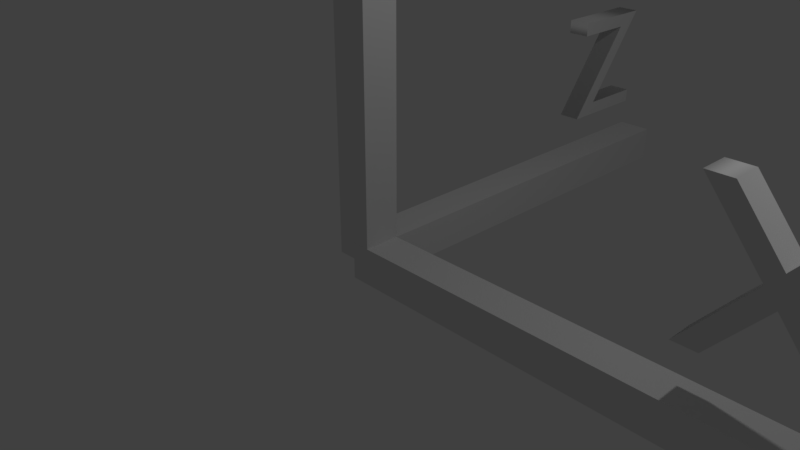 # Source: Axes.blend  (saved by Blender 2.78.0; exported with 4.5.12 LTS)
import bpy
from mathutils import Matrix  # noqa: F401  (used for matrix-valued properties, if any)

bpy.ops.wm.read_factory_settings(use_empty=True)
scene = bpy.context.scene
scene.name = 'Scene'

# ---- collections
col_collection_1 = bpy.data.collections.new('Collection 1'); scene.collection.children.link(col_collection_1)

# ---- materials (node trees are filled in below, after node groups)
mat_material = bpy.data.materials.new('Material')
mat_material.alpha_threshold = 0.0
mat_material.roughness = 0.5
mat_material.line_color = (0.0, 0.0, 0.0, 1.0)

# ---- material node trees
mat_material.use_nodes = True; mat_material.node_tree.nodes.clear()
_N = mat_material.node_tree.nodes; _L = mat_material.node_tree.links
n0 = _N.new('ShaderNodeOutputMaterial'); n0.name = 'Material Output'; n0.location = (300, 300)
n1 = _N.new('ShaderNodeBsdfDiffuse'); n1.name = 'Diffuse BSDF'; n1.location = (10, 300)
_L.new(n1.outputs[0], n0.inputs[0])
n0.is_active_output = True

# ---- world
world_world = bpy.data.worlds.new('World'); scene.world = world_world
world_world.color = (0.05088, 0.05088, 0.05088)
world_world.use_sun_shadow = False
world_world.sun_shadow_jitter_overblur = 0.0
world_world.cycles.sampling_method = 'MANUAL'

# ---- cameras
cam_camera = bpy.data.cameras.new('Camera')
cam_camera.clip_end = 100.0
cam_camera.lens = 35.0
cam_camera.sensor_width = 32.0
cam_camera.sensor_height = 18.0
cam_camera.ortho_scale = 7.314
cam_camera.dof.focus_distance = 0.0

# ---- lights
light_lamp = bpy.data.lights.new('Lamp', 'POINT')
light_lamp.transmission_factor = 0.0
light_lamp.cutoff_distance = 30.0
light_lamp.energy = 100.0
light_lamp.shadow_buffer_clip_start = 1.001
light_lamp.shadow_soft_size = 0.1
light_lamp.shadow_maximum_resolution = 0.006
light_lamp.use_absolute_resolution = True

# ---- meshes
me_cube_002 = bpy.data.meshes.new('Cube.002')
me_cube_002.from_pydata([(1.0, 1.0, -1.0), (1.0, -1.0, -1.0), (-1.0, -1.0, -1.0), (-1.0, 1.0, -1.0), (1.0, 1.0, 1.0), (1.0, -1.0, 1.0), (-1.0, -1.0, 1.0), (-1.0, 1.0, 1.0)], [], [(0, 1, 2, 3), (4, 7, 6, 5), (0, 4, 5, 1), (1, 5, 6, 2), (2, 6, 7, 3), (4, 0, 3, 7)])
me_cube_002.materials.append(mat_material)
me_cube_002.use_remesh_preserve_volume = False
me_cube_002.use_remesh_preserve_attributes = False
me_cube_002.use_mirror_vertex_groups = False
me_cube_002.update()
me_cube_001 = bpy.data.meshes.new('Cube.001')
me_cube_001.from_pydata([(1.0, 1.0, -1.0), (1.0, -1.0, -1.0), (-1.0, -1.0, -1.0), (-1.0, 1.0, -1.0), (1.0, 1.0, 1.0), (1.0, -1.0, 1.0), (-1.0, -1.0, 1.0), (-1.0, 1.0, 1.0)], [], [(0, 1, 2, 3), (4, 7, 6, 5), (0, 4, 5, 1), (1, 5, 6, 2), (2, 6, 7, 3), (4, 0, 3, 7)])
me_cube_001.materials.append(mat_material)
me_cube_001.use_remesh_preserve_volume = False
me_cube_001.use_remesh_preserve_attributes = False
me_cube_001.use_mirror_vertex_groups = False
me_cube_001.update()
me_cube = bpy.data.meshes.new('Cube')
me_cube.from_pydata([(1.0, 1.0, -1.0), (1.0, -1.0, -1.0), (-1.0, -1.0, -1.0), (-1.0, 1.0, -1.0), (1.0, 1.0, 1.0), (1.0, -1.0, 1.0), (-1.0, -1.0, 1.0), (-1.0, 1.0, 1.0)], [], [(0, 1, 2, 3), (4, 7, 6, 5), (0, 4, 5, 1), (1, 5, 6, 2), (2, 6, 7, 3), (4, 0, 3, 7)])
me_cube.materials.append(mat_material)
me_cube.use_remesh_preserve_volume = False
me_cube.use_remesh_preserve_attributes = False
me_cube.use_mirror_vertex_groups = False
me_cube.update()

# ---- curves / text
txt_text_002 = bpy.data.curves.new('Text.002', 'FONT')
txt_text_002.dimensions = '2D'
txt_text_002.body = 'Y'
txt_text_002.use_path_clamp = True
txt_text_002.bevel_resolution = 0
txt_text_002.extrude = 0.071
txt_text_001 = bpy.data.curves.new('Text.001', 'FONT')
txt_text_001.dimensions = '2D'
txt_text_001.body = 'Z'
txt_text_001.use_path_clamp = True
txt_text_001.bevel_resolution = 0
txt_text_001.extrude = 0.071
txt_text = bpy.data.curves.new('Text', 'FONT')
txt_text.dimensions = '2D'
txt_text.body = 'X'
txt_text.use_path_clamp = True
txt_text.bevel_resolution = 0
txt_text.extrude = 0.071

# ---- objects
ob_text_002 = bpy.data.objects.new('Text.002', txt_text_002)
ob_text_001 = bpy.data.objects.new('Text.001', txt_text_001)
ob_text = bpy.data.objects.new('Text', txt_text)
ob_cube_002 = bpy.data.objects.new('Cube.002', me_cube_002)
ob_cube_001 = bpy.data.objects.new('Cube.001', me_cube_001)
ob_cube = bpy.data.objects.new('Cube', me_cube)
ob_lamp = bpy.data.objects.new('Lamp', light_lamp)
ob_camera = bpy.data.objects.new('Camera', cam_camera)

# ---- transforms, parenting, visibility, modifiers, constraints
ob_text_002.location = (0.02577, -0.4116, 6.382)
ob_text_002.rotation_euler = (1.571, -0.0, 1.571)
ob_text_002.scale = (2.113, 2.113, 2.113)
ob_text_002.lineart.crease_threshold = 0.0
ob_text_001.location = (0.02577, 4.02, 0.8776)
ob_text_001.rotation_euler = (1.571, -0.0, 1.571)
ob_text_001.scale = (2.113, 2.113, 2.113)
ob_text_001.lineart.crease_threshold = 0.0
ob_text.location = (4.315, 0.0, 0.8776)
ob_text.rotation_euler = (1.571, -0.0, 0.0)
ob_text.scale = (2.49, 2.49, 2.49)
ob_text.lineart.crease_threshold = 0.0
ob_cube_002.location = (0.0, 0.0, 3.024)
ob_cube_002.rotation_euler = (1.571, -0.0, 0.0)
ob_cube_002.scale = (0.25, 3.0, 0.25)
ob_cube_002.lock_rotations_4d = False
ob_cube_002.empty_display_type = 'ARROWS'
ob_cube_002.lineart.crease_threshold = 0.0
ob_cube_001.location = (3.0, 0.0, 0.0)
ob_cube_001.rotation_euler = (0.0, -0.0, 1.571)
ob_cube_001.scale = (0.25, 3.0, 0.25)
ob_cube_001.lock_rotations_4d = False
ob_cube_001.empty_display_type = 'ARROWS'
ob_cube_001.lineart.crease_threshold = 0.0
ob_cube.location = (0.0, 3.0, 0.0)
ob_cube.scale = (0.25, 3.0, 0.25)
ob_cube.lock_rotations_4d = False
ob_cube.empty_display_type = 'ARROWS'
ob_cube.lineart.crease_threshold = 0.0
ob_lamp.location = (4.076, 1.005, 5.904)
ob_lamp.rotation_euler = (0.6503, 0.05522, 1.866)
ob_lamp.lock_rotations_4d = False
ob_lamp.empty_display_type = 'ARROWS'
ob_lamp.color = (0.0, 0.0, 0.0, 0.0)
ob_lamp.lineart.crease_threshold = 0.0
ob_camera.location = (7.481, -6.508, 5.344)
ob_camera.rotation_euler = (1.109, 0.0, 0.8149)
ob_camera.lock_rotations_4d = False
ob_camera.empty_display_type = 'ARROWS'
ob_camera.color = (0.0, 0.0, 0.0, 0.0)
ob_camera.display_type = 'WIRE'
ob_camera.lineart.crease_threshold = 0.0

# ---- collection membership
col_collection_1.objects.link(ob_text_002)
col_collection_1.objects.link(ob_text_001)
col_collection_1.objects.link(ob_text)
col_collection_1.objects.link(ob_cube_002)
col_collection_1.objects.link(ob_cube_001)
col_collection_1.objects.link(ob_cube)
col_collection_1.objects.link(ob_lamp)
col_collection_1.objects.link(ob_camera)

# ---- scene / render settings (as saved in the file)
scene.camera = ob_camera
scene.frame_start = 1; scene.frame_end = 250; scene.frame_set(1)
scene.render.engine = 'CYCLES'
scene.render.resolution_percentage = 50
scene.render.dither_intensity = 0.0
scene.cycles.use_denoising = False
scene.cycles.samples = 128
scene.cycles.sampling_pattern = 'TABULATED_SOBOL'
scene.cycles.light_sampling_threshold = 0.0
scene.cycles.use_adaptive_sampling = False
scene.cycles.use_light_tree = False
scene.cycles.blur_glossy = 0.0
scene.cycles.sample_clamp_indirect = 0.0
scene.view_settings.view_transform = 'Standard'
bpy.context.view_layer.update()
